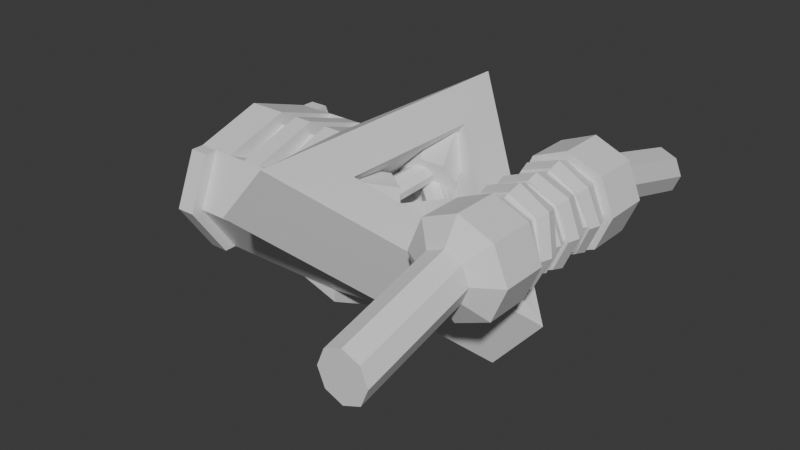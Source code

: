 # Source: grapple.blend  (saved by Blender 4.2.66; exported with 4.5.12 LTS)
import bpy
from mathutils import Matrix  # noqa: F401  (used for matrix-valued properties, if any)

bpy.ops.wm.read_factory_settings(use_empty=True)
scene = bpy.context.scene
scene.name = 'Scene'

# ---- collections
col_collection = bpy.data.collections.new('Collection'); scene.collection.children.link(col_collection)

# ---- materials (node trees are filled in below, after node groups)
mat_material = bpy.data.materials.new('Material')
mat_material.alpha_threshold = 0.0
mat_material.roughness = 0.5
mat_material.line_color = (0.0, 0.0, 0.0, 1.0)

# ---- material node trees
mat_material.use_nodes = True; mat_material.node_tree.nodes.clear()
_N = mat_material.node_tree.nodes; _L = mat_material.node_tree.links
n0 = _N.new('ShaderNodeOutputMaterial'); n0.name = 'Material Output'; n0.location = (300, 300)
n1 = _N.new('ShaderNodeBsdfPrincipled'); n1.name = 'Principled BSDF'; n1.location = (10, 300)
n1.inputs[3].default_value = 1.45
_L.new(n1.outputs[0], n0.inputs[0])
n0.is_active_output = True

# ---- world
world_world = bpy.data.worlds.new('World'); scene.world = world_world
world_world.use_nodes = True; world_world.node_tree.nodes.clear()
_N = world_world.node_tree.nodes; _L = world_world.node_tree.links
n0 = _N.new('ShaderNodeOutputWorld'); n0.name = 'World Output'; n0.location = (300, 300)
n1 = _N.new('ShaderNodeBackground'); n1.name = 'Background'; n1.location = (10, 300)
n1.inputs[0].default_value = (0.05088, 0.05088, 0.05088, 1.0)
_L.new(n1.outputs[0], n0.inputs[0])
n0.is_active_output = True
world_world.color = (0.05088, 0.05088, 0.05088)
world_world.sun_shadow_jitter_overblur = 0.0

# ---- meshes
me_cylinder_004 = bpy.data.meshes.new('Cylinder.004')
me_cylinder_004.from_pydata([(0.0, 1.0, -1.0), (-1.073e-08, 1.08, 0.0), (0.7071, 0.7071, -1.0), (0.7637, 0.7637, 0.0), (1.0, 0.0, -1.0), (1.08, -2.507e-08, 0.0), (0.7071, -0.7071, -1.0), (0.7637, -0.7637, 0.0), (0.0, -1.0, -1.0), (-1.073e-08, -1.08, 0.0), (-0.7071, -0.7071, -1.0), (-0.7637, -0.7637, 0.0), (-1.0, 0.0, -1.0), (-1.08, -2.507e-08, 0.0), (-0.7071, 0.7071, -1.0), (-0.7637, 0.7637, 0.0), (0.0, 1.0, 1.0), (0.7071, 0.7071, 1.0), (1.0, -3.775e-08, 1.0), (0.7071, -0.7071, 1.0), (0.0, -1.0, 1.0), (-0.7071, -0.7071, 1.0), (-1.0, -3.775e-08, 1.0), (-0.7071, 0.7071, 1.0), (-1.073e-08, 1.08, 2.0), (0.7637, 0.7637, 2.0), (1.08, -6.794e-09, 2.0), (0.7637, -0.7637, 2.0), (-1.073e-08, -1.08, 2.0), (-0.7637, -0.7637, 2.0), (-1.08, -6.794e-09, 2.0), (-0.7637, 0.7637, 2.0), (0.0, 1.0, 3.0), (0.7071, 0.7071, 3.0), (1.0, -3.775e-08, 3.0), (0.7071, -0.7071, 3.0), (0.0, -1.0, 3.0), (-0.7071, -0.7071, 3.0), (-1.0, -3.775e-08, 3.0), (-0.7071, 0.7071, 3.0), (-1.073e-08, 1.08, 4.0), (0.7637, 0.7637, 4.0), (1.08, -9.973e-09, 4.0), (0.7637, -0.7637, 4.0), (-1.073e-08, -1.08, 4.0), (-0.7637, -0.7637, 4.0), (-1.08, -9.973e-09, 4.0), (-0.7637, 0.7637, 4.0), (-2.211e-08, 1.08, -2.0), (0.7637, 0.7637, -2.0), (1.08, 8.146e-09, -2.0), (0.7637, -0.7637, -2.0), (-2.211e-08, -1.08, -2.0), (-0.7637, -0.7637, -2.0), (-1.08, 8.146e-09, -2.0), (-0.7637, 0.7637, -2.0), (-3.161e-08, 1.0, -3.0), (0.7071, 0.7071, -3.0), (1.0, 0.0, -3.0), (0.7071, -0.7071, -3.0), (-3.161e-08, -1.0, -3.0), (-0.7071, -0.7071, -3.0), (-1.0, 0.0, -3.0), (-0.7071, 0.7071, -3.0), (-3.764e-08, 1.089, -4.0), (0.77, 0.77, -4.0), (1.089, 1.186e-08, -4.0), (0.77, -0.77, -4.0), (-3.764e-08, -1.089, -4.0), (-0.77, -0.77, -4.0), (-1.089, 1.186e-08, -4.0), (-0.77, 0.77, -4.0), (-7.376e-08, 1.0, -5.0), (0.7071, 0.7071, -5.0), (1.0, 0.0, -5.0), (0.7071, -0.7071, -5.0), (-7.376e-08, -1.0, -5.0), (-0.7071, -0.7071, -5.0), (-1.0, 0.0, -5.0), (-0.7071, 0.7071, -5.0), (-7.429e-08, 1.08, -6.0), (0.7637, 0.7637, -6.0), (1.08, -6.954e-09, -6.0), (0.7637, -0.7637, -6.0), (-7.429e-08, -1.08, -6.0), (-0.7637, -0.7637, -6.0), (-1.08, -6.954e-09, -6.0), (-0.7637, 0.7637, -6.0), (0.0, 1.0, 5.0), (0.7071, 0.7071, 5.0), (1.0, -3.775e-08, 5.0), (0.7071, -0.7071, 5.0), (0.0, -1.0, 5.0), (-0.7071, -0.7071, 5.0), (-1.0, -3.775e-08, 5.0), (-0.7071, 0.7071, 5.0), (2.395e-08, 1.08, 6.0), (0.7637, 0.7637, 6.0), (1.08, -1.931e-08, 6.0), (0.7637, -0.7637, 6.0), (2.395e-08, -1.08, 6.0), (-0.7637, -0.7637, 6.0), (-1.08, -1.931e-08, 6.0), (-0.7637, 0.7637, 6.0), (2.107e-08, 1.0, 7.0), (0.7071, 0.7071, 7.0), (1.0, -3.775e-08, 7.0), (0.7071, -0.7071, 7.0), (2.107e-08, -1.0, 7.0), (-0.7071, -0.7071, 7.0), (-1.0, -3.775e-08, 7.0), (-0.7071, 0.7071, 7.0), (-7.376e-08, 1.0, -7.0), (0.7071, 0.7071, -7.0), (1.0, 0.0, -7.0), (0.7071, -0.7071, -7.0), (-7.376e-08, -1.0, -7.0), (-0.7071, -0.7071, -7.0), (-1.0, 0.0, -7.0), (-0.7071, 0.7071, -7.0), (-8.519e-08, 1.26, -7.0), (0.891, 0.891, -7.0), (1.26, 1.23e-08, -7.0), (0.891, -0.891, -7.0), (-8.519e-08, -1.26, -7.0), (-0.891, -0.891, -7.0), (-1.26, 1.23e-08, -7.0), (-0.891, 0.891, -7.0), (-8.519e-08, 1.26, -13.0), (0.891, 0.891, -13.0), (1.26, -2.621e-08, -13.0), (0.891, -0.891, -13.0), (-8.519e-08, -1.26, -13.0), (-0.891, -0.891, -13.0), (-1.26, -2.621e-08, -13.0), (-0.891, 0.891, -13.0), (1.106e-08, 1.26, 7.0), (0.891, 0.891, 7.0), (1.26, -1.099e-08, 7.0), (0.891, -0.891, 7.0), (1.106e-08, -1.26, 7.0), (-0.891, -0.891, 7.0), (-1.26, -1.099e-08, 7.0), (-0.891, 0.891, 7.0), (-8.298e-09, 1.26, 13.0), (0.891, 0.891, 13.0), (1.26, 2.752e-08, 13.0), (0.891, -0.891, 13.0), (-8.298e-09, -1.26, 13.0), (-0.891, -0.891, 13.0), (-1.26, 2.752e-08, 13.0), (-0.891, 0.891, 13.0), (1.694e-08, 0.63, -15.0), (0.4455, 0.4455, -15.0), (0.63, 6.24e-08, -15.0), (0.4455, -0.4455, -15.0), (1.694e-08, -0.63, -15.0), (-0.4455, -0.4455, -15.0), (-0.63, 6.24e-08, -15.0), (-0.4455, 0.4455, -15.0), (5.267e-07, 1.417, -30.0), (0.4455, 1.233, -30.0), (0.63, 0.7874, -30.0), (0.4455, 0.3419, -30.0), (5.267e-07, 0.1574, -30.0), (-0.4455, 0.3419, -30.0), (-0.63, 0.7874, -30.0), (-0.4455, 1.233, -30.0), (0.4455, 0.4455, 15.0), (2.565e-08, 0.63, 15.0), (0.63, 1.376e-08, 15.0), (0.4455, -0.4455, 15.0), (2.565e-08, -0.63, 15.0), (-0.4455, -0.4455, 15.0), (-0.63, 1.376e-08, 15.0), (-0.4455, 0.4455, 15.0), (0.4455, 1.233, 30.0), (-3.142e-07, 1.417, 30.0), (0.63, 0.7874, 30.0), (0.4455, 0.3419, 30.0), (-3.142e-07, 0.1574, 30.0), (-0.4455, 0.3419, 30.0), (-0.63, 0.7874, 30.0), (-0.4455, 1.233, 30.0)], [], [(0, 1, 3, 2), (2, 3, 5, 4), (4, 5, 7, 6), (6, 7, 9, 8), (8, 9, 11, 10), (10, 11, 13, 12), (5, 3, 17, 18), (12, 13, 15, 14), (14, 15, 1, 0), (10, 12, 54, 53), (20, 19, 27, 28), (11, 9, 20, 21), (1, 15, 23, 16), (3, 1, 16, 17), (7, 5, 18, 19), (13, 11, 21, 22), (9, 7, 19, 20), (15, 13, 22, 23), (24, 31, 39, 32), (18, 17, 25, 26), (23, 22, 30, 31), (21, 20, 28, 29), (19, 18, 26, 27), (17, 16, 24, 25), (16, 23, 31, 24), (22, 21, 29, 30), (37, 36, 44, 45), (30, 29, 37, 38), (28, 27, 35, 36), (26, 25, 33, 34), (31, 30, 38, 39), (29, 28, 36, 37), (27, 26, 34, 35), (25, 24, 32, 33), (47, 46, 94, 95), (35, 34, 42, 43), (33, 32, 40, 41), (32, 39, 47, 40), (38, 37, 45, 46), (36, 35, 43, 44), (34, 33, 41, 42), (39, 38, 46, 47), (53, 54, 62, 61), (6, 8, 52, 51), (12, 14, 55, 54), (2, 4, 50, 49), (8, 10, 53, 52), (14, 0, 48, 55), (0, 2, 49, 48), (4, 6, 51, 50), (56, 57, 65, 64), (51, 52, 60, 59), (49, 50, 58, 57), (54, 55, 63, 62), (52, 53, 61, 60), (50, 51, 59, 58), (48, 49, 57, 56), (55, 48, 56, 63), (70, 71, 79, 78), (63, 56, 64, 71), (61, 62, 70, 69), (59, 60, 68, 67), (57, 58, 66, 65), (62, 63, 71, 70), (60, 61, 69, 68), (58, 59, 67, 66), (73, 74, 82, 81), (68, 69, 77, 76), (66, 67, 75, 74), (64, 65, 73, 72), (71, 64, 72, 79), (69, 70, 78, 77), (67, 68, 76, 75), (65, 66, 74, 73), (87, 80, 112, 119), (78, 79, 87, 86), (76, 77, 85, 84), (74, 75, 83, 82), (72, 73, 81, 80), (79, 72, 80, 87), (77, 78, 86, 85), (75, 76, 84, 83), (91, 90, 98, 99), (45, 44, 92, 93), (43, 42, 90, 91), (41, 40, 88, 89), (40, 47, 95, 88), (46, 45, 93, 94), (44, 43, 91, 92), (42, 41, 89, 90), (103, 102, 110, 111), (89, 88, 96, 97), (88, 95, 103, 96), (94, 93, 101, 102), (92, 91, 99, 100), (90, 89, 97, 98), (95, 94, 102, 103), (93, 92, 100, 101), (104, 111, 143, 136), (101, 100, 108, 109), (99, 98, 106, 107), (97, 96, 104, 105), (96, 103, 111, 104), (102, 101, 109, 110), (100, 99, 107, 108), (98, 97, 105, 106), (116, 117, 125, 124), (85, 86, 118, 117), (83, 84, 116, 115), (81, 82, 114, 113), (86, 87, 119, 118), (84, 85, 117, 116), (82, 83, 115, 114), (80, 81, 113, 112), (126, 127, 135, 134), (114, 115, 123, 122), (112, 113, 121, 120), (119, 112, 120, 127), (117, 118, 126, 125), (115, 116, 124, 123), (113, 114, 122, 121), (118, 119, 127, 126), (134, 135, 159, 158), (124, 125, 133, 132), (122, 123, 131, 130), (120, 121, 129, 128), (127, 120, 128, 135), (125, 126, 134, 133), (123, 124, 132, 131), (121, 122, 130, 129), (136, 143, 151, 144), (110, 109, 141, 142), (108, 107, 139, 140), (106, 105, 137, 138), (111, 110, 142, 143), (109, 108, 140, 141), (107, 106, 138, 139), (105, 104, 136, 137), (151, 150, 174, 175), (142, 141, 149, 150), (140, 139, 147, 148), (138, 137, 145, 146), (143, 142, 150, 151), (141, 140, 148, 149), (139, 138, 146, 147), (137, 136, 144, 145), (157, 158, 166, 165), (132, 133, 157, 156), (130, 131, 155, 154), (128, 129, 153, 152), (135, 128, 152, 159), (133, 134, 158, 157), (131, 132, 156, 155), (129, 130, 154, 153), (160, 161, 162, 163, 164, 165, 166, 167), (155, 156, 164, 163), (153, 154, 162, 161), (158, 159, 167, 166), (156, 157, 165, 164), (154, 155, 163, 162), (152, 153, 161, 160), (159, 152, 160, 167), (169, 175, 183, 177), (149, 148, 172, 173), (147, 146, 170, 171), (145, 144, 169, 168), (144, 151, 175, 169), (150, 149, 173, 174), (148, 147, 171, 172), (146, 145, 168, 170), (176, 177, 183, 182, 181, 180, 179, 178), (174, 173, 181, 182), (172, 171, 179, 180), (170, 168, 176, 178), (175, 174, 182, 183), (173, 172, 180, 181), (171, 170, 178, 179), (168, 169, 177, 176)])
_uv = me_cylinder_004.uv_layers.new(name='UVMap')
_uv.uv.foreach_set('vector', [1.0, 0.5, 1.0, 1.0, 0.875, 1.0, 0.875, 0.5, 0.875, 0.5, 0.875, 1.0, 0.75, 1.0, 0.75, 0.5, 0.75, 0.5, 0.75, 1.0, 0.625, 1.0, 0.625, 0.5, 0.625, 0.5, 0.625, 1.0, 0.5, 1.0, 0.5, 0.5, 0.5, 0.5, 0.5, 1.0, 0.375, 1.0, 0.375, 0.5, 0.375, 0.5, 0.375, 1.0, 0.25, 1.0, 0.25, 0.5, 0.75, 1.0, 0.875, 1.0, 0.875, 1.0, 0.75, 1.0, 0.25, 0.5, 0.25, 1.0, 0.125, 1.0, 0.125, 0.5, 0.125, 0.5, 0.125, 1.0, 0.0, 1.0, 0.0, 0.5, 0.375, 0.5, 0.25, 0.5, 0.25, 0.5, 0.375, 0.5, 0.5, 1.0, 0.625, 1.0, 0.625, 1.0, 0.5, 1.0, 0.375, 1.0, 0.5, 1.0, 0.5, 1.0, 0.375, 1.0, 0.0, 1.0, 0.125, 1.0, 0.125, 1.0, 0.0, 1.0, 0.875, 1.0, 1.0, 1.0, 1.0, 1.0, 0.875, 1.0, 0.625, 1.0, 0.75, 1.0, 0.75, 1.0, 0.625, 1.0, 0.25, 1.0, 0.375, 1.0, 0.375, 1.0, 0.25, 1.0, 0.5, 1.0, 0.625, 1.0, 0.625, 1.0, 0.5, 1.0, 0.125, 1.0, 0.25, 1.0, 0.25, 1.0, 0.125, 1.0, 0.0, 1.0, 0.125, 1.0, 0.125, 1.0, 0.0, 1.0, 0.75, 1.0, 0.875, 1.0, 0.875, 1.0, 0.75, 1.0, 0.125, 1.0, 0.25, 1.0, 0.25, 1.0, 0.125, 1.0, 0.375, 1.0, 0.5, 1.0, 0.5, 1.0, 0.375, 1.0, 0.625, 1.0, 0.75, 1.0, 0.75, 1.0, 0.625, 1.0, 0.875, 1.0, 1.0, 1.0, 1.0, 1.0, 0.875, 1.0, 0.0, 1.0, 0.125, 1.0, 0.125, 1.0, 0.0, 1.0, 0.25, 1.0, 0.375, 1.0, 0.375, 1.0, 0.25, 1.0, 0.375, 1.0, 0.5, 1.0, 0.5, 1.0, 0.375, 1.0, 0.25, 1.0, 0.375, 1.0, 0.375, 1.0, 0.25, 1.0, 0.5, 1.0, 0.625, 1.0, 0.625, 1.0, 0.5, 1.0, 0.75, 1.0, 0.875, 1.0, 0.875, 1.0, 0.75, 1.0, 0.125, 1.0, 0.25, 1.0, 0.25, 1.0, 0.125, 1.0, 0.375, 1.0, 0.5, 1.0, 0.5, 1.0, 0.375, 1.0, 0.625, 1.0, 0.75, 1.0, 0.75, 1.0, 0.625, 1.0, 0.875, 1.0, 1.0, 1.0, 1.0, 1.0, 0.875, 1.0, 0.125, 1.0, 0.25, 1.0, 0.25, 1.0, 0.125, 1.0, 0.625, 1.0, 0.75, 1.0, 0.75, 1.0, 0.625, 1.0, 0.875, 1.0, 1.0, 1.0, 1.0, 1.0, 0.875, 1.0, 0.0, 1.0, 0.125, 1.0, 0.125, 1.0, 0.0, 1.0, 0.25, 1.0, 0.375, 1.0, 0.375, 1.0, 0.25, 1.0, 0.5, 1.0, 0.625, 1.0, 0.625, 1.0, 0.5, 1.0, 0.75, 1.0, 0.875, 1.0, 0.875, 1.0, 0.75, 1.0, 0.125, 1.0, 0.25, 1.0, 0.25, 1.0, 0.125, 1.0, 0.375, 0.5, 0.25, 0.5, 0.25, 0.5, 0.375, 0.5, 0.625, 0.5, 0.5, 0.5, 0.5, 0.5, 0.625, 0.5, 0.25, 0.5, 0.125, 0.5, 0.125, 0.5, 0.25, 0.5, 0.875, 0.5, 0.75, 0.5, 0.75, 0.5, 0.875, 0.5, 0.5, 0.5, 0.375, 0.5, 0.375, 0.5, 0.5, 0.5, 0.125, 0.5, 0.0, 0.5, 0.0, 0.5, 0.125, 0.5, 1.0, 0.5, 0.875, 0.5, 0.875, 0.5, 1.0, 0.5, 0.75, 0.5, 0.625, 0.5, 0.625, 0.5, 0.75, 0.5, 1.0, 0.5, 0.875, 0.5, 0.875, 0.5, 1.0, 0.5, 0.625, 0.5, 0.5, 0.5, 0.5, 0.5, 0.625, 0.5, 0.875, 0.5, 0.75, 0.5, 0.75, 0.5, 0.875, 0.5, 0.25, 0.5, 0.125, 0.5, 0.125, 0.5, 0.25, 0.5, 0.5, 0.5, 0.375, 0.5, 0.375, 0.5, 0.5, 0.5, 0.75, 0.5, 0.625, 0.5, 0.625, 0.5, 0.75, 0.5, 1.0, 0.5, 0.875, 0.5, 0.875, 0.5, 1.0, 0.5, 0.125, 0.5, 0.0, 0.5, 0.0, 0.5, 0.125, 0.5, 0.25, 0.5, 0.125, 0.5, 0.125, 0.5, 0.25, 0.5, 0.125, 0.5, 0.0, 0.5, 0.0, 0.5, 0.125, 0.5, 0.375, 0.5, 0.25, 0.5, 0.25, 0.5, 0.375, 0.5, 0.625, 0.5, 0.5, 0.5, 0.5, 0.5, 0.625, 0.5, 0.875, 0.5, 0.75, 0.5, 0.75, 0.5, 0.875, 0.5, 0.25, 0.5, 0.125, 0.5, 0.125, 0.5, 0.25, 0.5, 0.5, 0.5, 0.375, 0.5, 0.375, 0.5, 0.5, 0.5, 0.75, 0.5, 0.625, 0.5, 0.625, 0.5, 0.75, 0.5, 0.875, 0.5, 0.75, 0.5, 0.75, 0.5, 0.875, 0.5, 0.5, 0.5, 0.375, 0.5, 0.375, 0.5, 0.5, 0.5, 0.75, 0.5, 0.625, 0.5, 0.625, 0.5, 0.75, 0.5, 1.0, 0.5, 0.875, 0.5, 0.875, 0.5, 1.0, 0.5, 0.125, 0.5, 0.0, 0.5, 0.0, 0.5, 0.125, 0.5, 0.375, 0.5, 0.25, 0.5, 0.25, 0.5, 0.375, 0.5, 0.625, 0.5, 0.5, 0.5, 0.5, 0.5, 0.625, 0.5, 0.875, 0.5, 0.75, 0.5, 0.75, 0.5, 0.875, 0.5, 0.125, 0.5, 0.0, 0.5, 0.0, 0.5, 0.125, 0.5, 0.25, 0.5, 0.125, 0.5, 0.125, 0.5, 0.25, 0.5, 0.5, 0.5, 0.375, 0.5, 0.375, 0.5, 0.5, 0.5, 0.75, 0.5, 0.625, 0.5, 0.625, 0.5, 0.75, 0.5, 1.0, 0.5, 0.875, 0.5, 0.875, 0.5, 1.0, 0.5, 0.125, 0.5, 0.0, 0.5, 0.0, 0.5, 0.125, 0.5, 0.375, 0.5, 0.25, 0.5, 0.25, 0.5, 0.375, 0.5, 0.625, 0.5, 0.5, 0.5, 0.5, 0.5, 0.625, 0.5, 0.625, 1.0, 0.75, 1.0, 0.75, 1.0, 0.625, 1.0, 0.375, 1.0, 0.5, 1.0, 0.5, 1.0, 0.375, 1.0, 0.625, 1.0, 0.75, 1.0, 0.75, 1.0, 0.625, 1.0, 0.875, 1.0, 1.0, 1.0, 1.0, 1.0, 0.875, 1.0, 0.0, 1.0, 0.125, 1.0, 0.125, 1.0, 0.0, 1.0, 0.25, 1.0, 0.375, 1.0, 0.375, 1.0, 0.25, 1.0, 0.5, 1.0, 0.625, 1.0, 0.625, 1.0, 0.5, 1.0, 0.75, 1.0, 0.875, 1.0, 0.875, 1.0, 0.75, 1.0, 0.125, 1.0, 0.25, 1.0, 0.25, 1.0, 0.125, 1.0, 0.875, 1.0, 1.0, 1.0, 1.0, 1.0, 0.875, 1.0, 0.0, 1.0, 0.125, 1.0, 0.125, 1.0, 0.0, 1.0, 0.25, 1.0, 0.375, 1.0, 0.375, 1.0, 0.25, 1.0, 0.5, 1.0, 0.625, 1.0, 0.625, 1.0, 0.5, 1.0, 0.75, 1.0, 0.875, 1.0, 0.875, 1.0, 0.75, 1.0, 0.125, 1.0, 0.25, 1.0, 0.25, 1.0, 0.125, 1.0, 0.375, 1.0, 0.5, 1.0, 0.5, 1.0, 0.375, 1.0, 0.0, 1.0, 0.125, 1.0, 0.125, 1.0, 0.0, 1.0, 0.375, 1.0, 0.5, 1.0, 0.5, 1.0, 0.375, 1.0, 0.625, 1.0, 0.75, 1.0, 0.75, 1.0, 0.625, 1.0, 0.875, 1.0, 1.0, 1.0, 1.0, 1.0, 0.875, 1.0, 0.0, 1.0, 0.125, 1.0, 0.125, 1.0, 0.0, 1.0, 0.25, 1.0, 0.375, 1.0, 0.375, 1.0, 0.25, 1.0, 0.5, 1.0, 0.625, 1.0, 0.625, 1.0, 0.5, 1.0, 0.75, 1.0, 0.875, 1.0, 0.875, 1.0, 0.75, 1.0, 0.5, 0.5, 0.375, 0.5, 0.375, 0.5, 0.5, 0.5, 0.375, 0.5, 0.25, 0.5, 0.25, 0.5, 0.375, 0.5, 0.625, 0.5, 0.5, 0.5, 0.5, 0.5, 0.625, 0.5, 0.875, 0.5, 0.75, 0.5, 0.75, 0.5, 0.875, 0.5, 0.25, 0.5, 0.125, 0.5, 0.125, 0.5, 0.25, 0.5, 0.5, 0.5, 0.375, 0.5, 0.375, 0.5, 0.5, 0.5, 0.75, 0.5, 0.625, 0.5, 0.625, 0.5, 0.75, 0.5, 1.0, 0.5, 0.875, 0.5, 0.875, 0.5, 1.0, 0.5, 0.25, 0.5, 0.125, 0.5, 0.125, 0.5, 0.25, 0.5, 0.75, 0.5, 0.625, 0.5, 0.625, 0.5, 0.75, 0.5, 1.0, 0.5, 0.875, 0.5, 0.875, 0.5, 1.0, 0.5, 0.125, 0.5, 0.0, 0.5, 0.0, 0.5, 0.125, 0.5, 0.375, 0.5, 0.25, 0.5, 0.25, 0.5, 0.375, 0.5, 0.625, 0.5, 0.5, 0.5, 0.5, 0.5, 0.625, 0.5, 0.875, 0.5, 0.75, 0.5, 0.75, 0.5, 0.875, 0.5, 0.25, 0.5, 0.125, 0.5, 0.125, 0.5, 0.25, 0.5, 0.25, 0.5, 0.125, 0.5, 0.125, 0.5, 0.25, 0.5, 0.5, 0.5, 0.375, 0.5, 0.375, 0.5, 0.5, 0.5, 0.75, 0.5, 0.625, 0.5, 0.625, 0.5, 0.75, 0.5, 1.0, 0.5, 0.875, 0.5, 0.875, 0.5, 1.0, 0.5, 0.125, 0.5, 0.0, 0.5, 0.0, 0.5, 0.125, 0.5, 0.375, 0.5, 0.25, 0.5, 0.25, 0.5, 0.375, 0.5, 0.625, 0.5, 0.5, 0.5, 0.5, 0.5, 0.625, 0.5, 0.875, 0.5, 0.75, 0.5, 0.75, 0.5, 0.875, 0.5, 0.0, 1.0, 0.125, 1.0, 0.125, 1.0, 0.0, 1.0, 0.25, 1.0, 0.375, 1.0, 0.375, 1.0, 0.25, 1.0, 0.5, 1.0, 0.625, 1.0, 0.625, 1.0, 0.5, 1.0, 0.75, 1.0, 0.875, 1.0, 0.875, 1.0, 0.75, 1.0, 0.125, 1.0, 0.25, 1.0, 0.25, 1.0, 0.125, 1.0, 0.375, 1.0, 0.5, 1.0, 0.5, 1.0, 0.375, 1.0, 0.625, 1.0, 0.75, 1.0, 0.75, 1.0, 0.625, 1.0, 0.875, 1.0, 1.0, 1.0, 1.0, 1.0, 0.875, 1.0, 0.125, 1.0, 0.25, 1.0, 0.25, 1.0, 0.125, 1.0, 0.25, 1.0, 0.375, 1.0, 0.375, 1.0, 0.25, 1.0, 0.5, 1.0, 0.625, 1.0, 0.625, 1.0, 0.5, 1.0, 0.75, 1.0, 0.875, 1.0, 0.875, 1.0, 0.75, 1.0, 0.125, 1.0, 0.25, 1.0, 0.25, 1.0, 0.125, 1.0, 0.375, 1.0, 0.5, 1.0, 0.5, 1.0, 0.375, 1.0, 0.625, 1.0, 0.75, 1.0, 0.75, 1.0, 0.625, 1.0, 0.875, 1.0, 1.0, 1.0, 1.0, 1.0, 0.875, 1.0, 0.375, 0.5, 0.25, 0.5, 0.25, 0.5, 0.375, 0.5, 0.5, 0.5, 0.375, 0.5, 0.375, 0.5, 0.5, 0.5, 0.75, 0.5, 0.625, 0.5, 0.625, 0.5, 0.75, 0.5, 1.0, 0.5, 0.875, 0.5, 0.875, 0.5, 1.0, 0.5, 0.125, 0.5, 0.0, 0.5, 0.0, 0.5, 0.125, 0.5, 0.375, 0.5, 0.25, 0.5, 0.25, 0.5, 0.375, 0.5, 0.625, 0.5, 0.5, 0.5, 0.5, 0.5, 0.625, 0.5, 0.875, 0.5, 0.75, 0.5, 0.75, 0.5, 0.875, 0.5, 0.75, 0.49, 0.9197, 0.4197, 0.99, 0.25, 0.9197, 0.08029, 0.75, 0.01, 0.5803, 0.08029, 0.51, 0.25, 0.5803, 0.4197, 0.625, 0.5, 0.5, 0.5, 0.5, 0.5, 0.625, 0.5, 0.875, 0.5, 0.75, 0.5, 0.75, 0.5, 0.875, 0.5, 0.25, 0.5, 0.125, 0.5, 0.125, 0.5, 0.25, 0.5, 0.5, 0.5, 0.375, 0.5, 0.375, 0.5, 0.5, 0.5, 0.75, 0.5, 0.625, 0.5, 0.625, 0.5, 0.75, 0.5, 1.0, 0.5, 0.875, 0.5, 0.875, 0.5, 1.0, 0.5, 0.125, 0.5, 0.0, 0.5, 0.0, 0.5, 0.125, 0.5, 0.0, 1.0, 0.125, 1.0, 0.125, 1.0, 0.0, 1.0, 0.375, 1.0, 0.5, 1.0, 0.5, 1.0, 0.375, 1.0, 0.625, 1.0, 0.75, 1.0, 0.75, 1.0, 0.625, 1.0, 0.875, 1.0, 1.0, 1.0, 1.0, 1.0, 0.875, 1.0, 0.0, 1.0, 0.125, 1.0, 0.125, 1.0, 0.0, 1.0, 0.25, 1.0, 0.375, 1.0, 0.375, 1.0, 0.25, 1.0, 0.5, 1.0, 0.625, 1.0, 0.625, 1.0, 0.5, 1.0, 0.75, 1.0, 0.875, 1.0, 0.875, 1.0, 0.75, 1.0, 0.4197, 0.4197, 0.25, 0.49, 0.08029, 0.4197, 0.01, 0.25, 0.08029, 0.08029, 0.25, 0.01, 0.4197, 0.08029, 0.49, 0.25, 0.25, 1.0, 0.375, 1.0, 0.375, 1.0, 0.25, 1.0, 0.5, 1.0, 0.625, 1.0, 0.625, 1.0, 0.5, 1.0, 0.75, 1.0, 0.875, 1.0, 0.875, 1.0, 0.75, 1.0, 0.125, 1.0, 0.25, 1.0, 0.25, 1.0, 0.125, 1.0, 0.375, 1.0, 0.5, 1.0, 0.5, 1.0, 0.375, 1.0, 0.625, 1.0, 0.75, 1.0, 0.75, 1.0, 0.625, 1.0, 0.875, 1.0, 1.0, 1.0, 1.0, 1.0, 0.875, 1.0])
me_cylinder_004.materials.append(mat_material)
me_cylinder_004.update()
me_plane = bpy.data.meshes.new('Plane')
me_plane.from_pydata([(-2.0, 0.0, 0.01149), (1.0, -2.0, 0.01149), (1.0, 2.0, 0.01149), (-4.0, -2.98e-08, -0.05039), (1.99, -4.0, 0.004125), (1.99, 4.0, 0.0118), (-1.981, 0.001905, -1.989), (1.019, -1.998, -1.989), (1.019, 2.002, -1.989), (-3.981, 0.001905, -2.05), (2.01, -3.998, -1.996), (2.01, 4.002, -1.988), (-1.997, -1.353e-05, 0.02102), (0.9986, -1.998, 0.02113), (0.9987, 1.998, 0.02113), (-4.008, -8.856e-06, -0.04491), (1.994, -4.007, 0.009654), (1.994, 4.007, 0.01734), (-1.977, 0.001918, -1.998), (1.018, -1.996, -1.998), (1.018, 1.999, -1.998), (-3.989, 0.001914, -2.056), (2.014, -4.005, -2.001), (2.014, 4.009, -1.994)], [], [(1, 4, 3, 0), (0, 3, 5, 2), (1, 0, 6, 7), (7, 6, 9, 10), (6, 8, 11, 9), (8, 7, 10, 11), (5, 3, 9, 11), (4, 5, 11, 10), (3, 4, 10, 9), (0, 2, 8, 6), (2, 1, 7, 8), (2, 5, 4, 1), (13, 12, 15, 16), (12, 14, 17, 15), (13, 19, 18, 12), (19, 22, 21, 18), (18, 21, 23, 20), (20, 23, 22, 19), (17, 23, 21, 15), (16, 22, 23, 17), (15, 21, 22, 16), (12, 18, 20, 14), (14, 20, 19, 13), (14, 13, 16, 17)])
_uv = me_plane.uv_layers.new(name='UVMap')
_uv.uv.foreach_set('vector', [1.0, 0.0, 1.0, 0.0, 0.0, 0.0, 0.0, 0.0, 0.0, 0.0, 0.0, 0.0, 1.0, 1.0, 1.0, 1.0, 1.0, 0.0, 0.0, 0.0, 0.0, 0.0, 1.0, 0.0, 1.0, 0.0, 0.0, 0.0, 0.0, 0.0, 1.0, 0.0, 0.0, 0.0, 1.0, 1.0, 1.0, 1.0, 0.0, 0.0, 1.0, 1.0, 1.0, 0.0, 1.0, 0.0, 1.0, 1.0, 1.0, 1.0, 0.0, 0.0, 0.0, 0.0, 1.0, 1.0, 1.0, 0.0, 1.0, 1.0, 1.0, 1.0, 1.0, 0.0, 0.0, 0.0, 1.0, 0.0, 1.0, 0.0, 0.0, 0.0, 0.0, 0.0, 1.0, 1.0, 1.0, 1.0, 0.0, 0.0, 1.0, 1.0, 1.0, 0.0, 1.0, 0.0, 1.0, 1.0, 1.0, 1.0, 1.0, 1.0, 1.0, 0.0, 1.0, 0.0, 1.0, 0.0, 0.0, 0.0, 0.0, 0.0, 1.0, 0.0, 0.0, 0.0, 1.0, 1.0, 1.0, 1.0, 0.0, 0.0, 1.0, 0.0, 1.0, 0.0, 0.0, 0.0, 0.0, 0.0, 1.0, 0.0, 1.0, 0.0, 0.0, 0.0, 0.0, 0.0, 0.0, 0.0, 0.0, 0.0, 1.0, 1.0, 1.0, 1.0, 1.0, 1.0, 1.0, 1.0, 1.0, 0.0, 1.0, 0.0, 1.0, 1.0, 1.0, 1.0, 0.0, 0.0, 0.0, 0.0, 1.0, 0.0, 1.0, 0.0, 1.0, 1.0, 1.0, 1.0, 0.0, 0.0, 0.0, 0.0, 1.0, 0.0, 1.0, 0.0, 0.0, 0.0, 0.0, 0.0, 1.0, 1.0, 1.0, 1.0, 1.0, 1.0, 1.0, 1.0, 1.0, 0.0, 1.0, 0.0, 1.0, 1.0, 1.0, 0.0, 1.0, 0.0, 1.0, 1.0])
me_plane.materials.append(mat_material)
me_plane.update()
me_cylinder_005 = bpy.data.meshes.new('Cylinder.005')
me_cylinder_005.from_pydata([(0.0, 0.5, -2.0), (0.6667, 0.5, 2.0), (0.3536, 0.3536, -2.0), (1.02, 0.3536, 2.0), (0.5, 0.0, -2.0), (1.167, 0.0, 2.0), (0.3536, -0.3536, -2.0), (1.02, -0.3536, 2.0), (0.0, -0.5, -2.0), (0.6667, -0.5, 2.0), (-0.3536, -0.3536, -2.0), (0.3131, -0.3536, 2.0), (-0.5, 0.0, -2.0), (0.1667, 0.0, 2.0), (-0.3536, 0.3536, -2.0), (0.3131, 0.3536, 2.0)], [], [(0, 1, 3, 2), (2, 3, 5, 4), (4, 5, 7, 6), (6, 7, 9, 8), (8, 9, 11, 10), (10, 11, 13, 12), (3, 1, 15, 13, 11, 9, 7, 5), (12, 13, 15, 14), (14, 15, 1, 0), (0, 2, 4, 6, 8, 10, 12, 14)])
_uv = me_cylinder_005.uv_layers.new(name='UVMap')
_uv.uv.foreach_set('vector', [1.0, 0.5, 1.0, 1.0, 0.875, 1.0, 0.875, 0.5, 0.875, 0.5, 0.875, 1.0, 0.75, 1.0, 0.75, 0.5, 0.75, 0.5, 0.75, 1.0, 0.625, 1.0, 0.625, 0.5, 0.625, 0.5, 0.625, 1.0, 0.5, 1.0, 0.5, 0.5, 0.5, 0.5, 0.5, 1.0, 0.375, 1.0, 0.375, 0.5, 0.375, 0.5, 0.375, 1.0, 0.25, 1.0, 0.25, 0.5, 0.4197, 0.4197, 0.25, 0.49, 0.08029, 0.4197, 0.01, 0.25, 0.08029, 0.08029, 0.25, 0.01, 0.4197, 0.08029, 0.49, 0.25, 0.25, 0.5, 0.25, 1.0, 0.125, 1.0, 0.125, 0.5, 0.125, 0.5, 0.125, 1.0, 0.0, 1.0, 0.0, 0.5, 0.75, 0.49, 0.9197, 0.4197, 0.99, 0.25, 0.9197, 0.08029, 0.75, 0.01, 0.5803, 0.08029, 0.51, 0.25, 0.5803, 0.4197])
me_cylinder_005.materials.append(mat_material)
me_cylinder_005.update()
me_cylinder_006 = bpy.data.meshes.new('Cylinder.006')
me_cylinder_006.from_pydata([(0.0, 0.5, -2.0), (-0.6667, 0.5, 2.0), (0.3536, 0.3536, -2.0), (-0.3131, 0.3536, 2.0), (0.5, 0.0, -2.0), (-0.1667, 0.0, 2.0), (0.3536, -0.3536, -2.0), (-0.3131, -0.3536, 2.0), (0.0, -0.5, -2.0), (-0.6667, -0.5, 2.0), (-0.3536, -0.3536, -2.0), (-1.02, -0.3536, 2.0), (-0.5, 0.0, -2.0), (-1.167, 0.0, 2.0), (-0.3536, 0.3536, -2.0), (-1.02, 0.3536, 2.0)], [], [(0, 1, 3, 2), (2, 3, 5, 4), (4, 5, 7, 6), (6, 7, 9, 8), (8, 9, 11, 10), (10, 11, 13, 12), (3, 1, 15, 13, 11, 9, 7, 5), (12, 13, 15, 14), (14, 15, 1, 0), (0, 2, 4, 6, 8, 10, 12, 14)])
_uv = me_cylinder_006.uv_layers.new(name='UVMap')
_uv.uv.foreach_set('vector', [1.0, 0.5, 1.0, 1.0, 0.875, 1.0, 0.875, 0.5, 0.875, 0.5, 0.875, 1.0, 0.75, 1.0, 0.75, 0.5, 0.75, 0.5, 0.75, 1.0, 0.625, 1.0, 0.625, 0.5, 0.625, 0.5, 0.625, 1.0, 0.5, 1.0, 0.5, 0.5, 0.5, 0.5, 0.5, 1.0, 0.375, 1.0, 0.375, 0.5, 0.375, 0.5, 0.375, 1.0, 0.25, 1.0, 0.25, 0.5, 0.4197, 0.4197, 0.25, 0.49, 0.08029, 0.4197, 0.01, 0.25, 0.08029, 0.08029, 0.25, 0.01, 0.4197, 0.08029, 0.49, 0.25, 0.25, 0.5, 0.25, 1.0, 0.125, 1.0, 0.125, 0.5, 0.125, 0.5, 0.125, 1.0, 0.0, 1.0, 0.0, 0.5, 0.75, 0.49, 0.9197, 0.4197, 0.99, 0.25, 0.9197, 0.08029, 0.75, 0.01, 0.5803, 0.08029, 0.51, 0.25, 0.5803, 0.4197])
me_cylinder_006.materials.append(mat_material)
me_cylinder_006.update()
me_cylinder_007 = bpy.data.meshes.new('Cylinder.007')
me_cylinder_007.from_pydata([(-0.3333, 0.5, -2.0), (0.3333, 0.5, 2.0), (0.02022, 0.3536, -2.0), (0.6869, 0.3536, 2.0), (0.1667, 0.0, -2.0), (0.8333, 0.0, 2.0), (0.02022, -0.3536, -2.0), (0.6869, -0.3536, 2.0), (-0.3333, -0.5, -2.0), (0.3333, -0.5, 2.0), (-0.6869, -0.3536, -2.0), (-0.02022, -0.3536, 2.0), (-0.8333, 0.0, -2.0), (-0.1667, 0.0, 2.0), (-0.6869, 0.3536, -2.0), (-0.02022, 0.3536, 2.0)], [], [(0, 1, 3, 2), (2, 3, 5, 4), (4, 5, 7, 6), (6, 7, 9, 8), (8, 9, 11, 10), (10, 11, 13, 12), (3, 1, 15, 13, 11, 9, 7, 5), (12, 13, 15, 14), (14, 15, 1, 0), (0, 2, 4, 6, 8, 10, 12, 14)])
_uv = me_cylinder_007.uv_layers.new(name='UVMap')
_uv.uv.foreach_set('vector', [1.0, 0.5, 1.0, 1.0, 0.875, 1.0, 0.875, 0.5, 0.875, 0.5, 0.875, 1.0, 0.75, 1.0, 0.75, 0.5, 0.75, 0.5, 0.75, 1.0, 0.625, 1.0, 0.625, 0.5, 0.625, 0.5, 0.625, 1.0, 0.5, 1.0, 0.5, 0.5, 0.5, 0.5, 0.5, 1.0, 0.375, 1.0, 0.375, 0.5, 0.375, 0.5, 0.375, 1.0, 0.25, 1.0, 0.25, 0.5, 0.4197, 0.4197, 0.25, 0.49, 0.08029, 0.4197, 0.01, 0.25, 0.08029, 0.08029, 0.25, 0.01, 0.4197, 0.08029, 0.49, 0.25, 0.25, 0.5, 0.25, 1.0, 0.125, 1.0, 0.125, 0.5, 0.125, 0.5, 0.125, 1.0, 0.0, 1.0, 0.0, 0.5, 0.75, 0.49, 0.9197, 0.4197, 0.99, 0.25, 0.9197, 0.08029, 0.75, 0.01, 0.5803, 0.08029, 0.51, 0.25, 0.5803, 0.4197])
me_cylinder_007.materials.append(mat_material)
me_cylinder_007.update()
me_cylinder_008 = bpy.data.meshes.new('Cylinder.008')
me_cylinder_008.from_pydata([(0.0, 0.5, -4.464), (0.0, 0.5, 1.0), (0.3536, 0.3536, -4.464), (0.3536, 0.3536, 1.0), (0.5, 1.49e-08, -4.464), (0.5, 7.451e-09, 1.0), (0.3536, -0.3536, -4.464), (0.3536, -0.3536, 1.0), (0.0, -0.5, -4.464), (0.0, -0.5, 1.0), (-0.3536, -0.3536, -4.464), (-0.3536, -0.3536, 1.0), (-0.5, 1.49e-08, -4.464), (-0.5, 7.451e-09, 1.0), (-0.3536, 0.3536, -4.464), (-0.3536, 0.3536, 1.0)], [], [(0, 1, 3, 2), (2, 3, 5, 4), (4, 5, 7, 6), (6, 7, 9, 8), (8, 9, 11, 10), (10, 11, 13, 12), (3, 1, 15, 13, 11, 9, 7, 5), (12, 13, 15, 14), (14, 15, 1, 0), (0, 2, 4, 6, 8, 10, 12, 14)])
_uv = me_cylinder_008.uv_layers.new(name='UVMap')
_uv.uv.foreach_set('vector', [1.0, 0.5, 1.0, 1.0, 0.875, 1.0, 0.875, 0.5, 0.875, 0.5, 0.875, 1.0, 0.75, 1.0, 0.75, 0.5, 0.75, 0.5, 0.75, 1.0, 0.625, 1.0, 0.625, 0.5, 0.625, 0.5, 0.625, 1.0, 0.5, 1.0, 0.5, 0.5, 0.5, 0.5, 0.5, 1.0, 0.375, 1.0, 0.375, 0.5, 0.375, 0.5, 0.375, 1.0, 0.25, 1.0, 0.25, 0.5, 0.4197, 0.4197, 0.25, 0.49, 0.08029, 0.4197, 0.01, 0.25, 0.08029, 0.08029, 0.25, 0.01, 0.4197, 0.08029, 0.49, 0.25, 0.25, 0.5, 0.25, 1.0, 0.125, 1.0, 0.125, 0.5, 0.125, 0.5, 0.125, 1.0, 0.0, 1.0, 0.0, 0.5, 0.75, 0.49, 0.9197, 0.4197, 0.99, 0.25, 0.9197, 0.08029, 0.75, 0.01, 0.5803, 0.08029, 0.51, 0.25, 0.5803, 0.4197])
me_cylinder_008.materials.append(mat_material)
me_cylinder_008.update()
me_cylinder_009 = bpy.data.meshes.new('Cylinder.009')
me_cylinder_009.from_pydata([(0.0, 0.5, -4.464), (0.0, 0.5, 1.0), (0.3536, 0.3536, -4.464), (0.3536, 0.3536, 1.0), (0.5, 1.49e-08, -4.464), (0.5, 7.451e-09, 1.0), (0.3536, -0.3536, -4.464), (0.3536, -0.3536, 1.0), (0.0, -0.5, -4.464), (0.0, -0.5, 1.0), (-0.3536, -0.3536, -4.464), (-0.3536, -0.3536, 1.0), (-0.5, 1.49e-08, -4.464), (-0.5, 7.451e-09, 1.0), (-0.3536, 0.3536, -4.464), (-0.3536, 0.3536, 1.0)], [], [(0, 1, 3, 2), (2, 3, 5, 4), (4, 5, 7, 6), (6, 7, 9, 8), (8, 9, 11, 10), (10, 11, 13, 12), (3, 1, 15, 13, 11, 9, 7, 5), (12, 13, 15, 14), (14, 15, 1, 0), (0, 2, 4, 6, 8, 10, 12, 14)])
_uv = me_cylinder_009.uv_layers.new(name='UVMap')
_uv.uv.foreach_set('vector', [1.0, 0.5, 1.0, 1.0, 0.875, 1.0, 0.875, 0.5, 0.875, 0.5, 0.875, 1.0, 0.75, 1.0, 0.75, 0.5, 0.75, 0.5, 0.75, 1.0, 0.625, 1.0, 0.625, 0.5, 0.625, 0.5, 0.625, 1.0, 0.5, 1.0, 0.5, 0.5, 0.5, 0.5, 0.5, 1.0, 0.375, 1.0, 0.375, 0.5, 0.375, 0.5, 0.375, 1.0, 0.25, 1.0, 0.25, 0.5, 0.4197, 0.4197, 0.25, 0.49, 0.08029, 0.4197, 0.01, 0.25, 0.08029, 0.08029, 0.25, 0.01, 0.4197, 0.08029, 0.49, 0.25, 0.25, 0.5, 0.25, 1.0, 0.125, 1.0, 0.125, 0.5, 0.125, 0.5, 0.125, 1.0, 0.0, 1.0, 0.0, 0.5, 0.75, 0.49, 0.9197, 0.4197, 0.99, 0.25, 0.9197, 0.08029, 0.75, 0.01, 0.5803, 0.08029, 0.51, 0.25, 0.5803, 0.4197])
me_cylinder_009.materials.append(mat_material)
me_cylinder_009.update()
me_cylinder_010 = bpy.data.meshes.new('Cylinder.010')
me_cylinder_010.from_pydata([(0.0, 0.5, -4.464), (0.0, 0.5, 1.0), (0.3536, 0.3536, -4.464), (0.3536, 0.3536, 1.0), (0.5, 1.49e-08, -4.464), (0.5, 7.451e-09, 1.0), (0.3536, -0.3536, -4.464), (0.3536, -0.3536, 1.0), (0.0, -0.5, -4.464), (0.0, -0.5, 1.0), (-0.3536, -0.3536, -4.464), (-0.3536, -0.3536, 1.0), (-0.5, 1.49e-08, -4.464), (-0.5, 7.451e-09, 1.0), (-0.3536, 0.3536, -4.464), (-0.3536, 0.3536, 1.0)], [], [(0, 1, 3, 2), (2, 3, 5, 4), (4, 5, 7, 6), (6, 7, 9, 8), (8, 9, 11, 10), (10, 11, 13, 12), (3, 1, 15, 13, 11, 9, 7, 5), (12, 13, 15, 14), (14, 15, 1, 0), (0, 2, 4, 6, 8, 10, 12, 14)])
_uv = me_cylinder_010.uv_layers.new(name='UVMap')
_uv.uv.foreach_set('vector', [1.0, 0.5, 1.0, 1.0, 0.875, 1.0, 0.875, 0.5, 0.875, 0.5, 0.875, 1.0, 0.75, 1.0, 0.75, 0.5, 0.75, 0.5, 0.75, 1.0, 0.625, 1.0, 0.625, 0.5, 0.625, 0.5, 0.625, 1.0, 0.5, 1.0, 0.5, 0.5, 0.5, 0.5, 0.5, 1.0, 0.375, 1.0, 0.375, 0.5, 0.375, 0.5, 0.375, 1.0, 0.25, 1.0, 0.25, 0.5, 0.4197, 0.4197, 0.25, 0.49, 0.08029, 0.4197, 0.01, 0.25, 0.08029, 0.08029, 0.25, 0.01, 0.4197, 0.08029, 0.49, 0.25, 0.25, 0.5, 0.25, 1.0, 0.125, 1.0, 0.125, 0.5, 0.125, 0.5, 0.125, 1.0, 0.0, 1.0, 0.0, 0.5, 0.75, 0.49, 0.9197, 0.4197, 0.99, 0.25, 0.9197, 0.08029, 0.75, 0.01, 0.5803, 0.08029, 0.51, 0.25, 0.5803, 0.4197])
me_cylinder_010.materials.append(mat_material)
me_cylinder_010.update()
me_cylinder_011 = bpy.data.meshes.new('Cylinder.011')
me_cylinder_011.from_pydata([(0.8333, 0.5, -0.5), (1.5, 0.75, 0.5), (1.333, 0.0, -0.5), (2.0, 0.25, 0.5), (0.8333, -0.5, -0.5), (1.5, -0.25, 0.5), (0.3333, 0.0, -0.5), (1.0, 0.25, 0.5), (2.333, 0.25, 1.5), (1.833, 0.7022, 1.5), (1.833, -0.2022, 1.5), (1.333, 0.25, 1.5), (2.5, 0.5, -3.0), (3.0, 1.49e-08, -3.0), (2.5, -0.5, -3.0), (2.0, 1.49e-08, -3.0)], [], [(0, 1, 3, 2), (2, 3, 5, 4), (5, 3, 8, 10), (4, 5, 7, 6), (6, 7, 1, 0), (6, 0, 12, 15), (8, 9, 11, 10), (3, 1, 9, 8), (7, 5, 10, 11), (1, 7, 11, 9), (12, 13, 14, 15), (2, 4, 14, 13), (0, 2, 13, 12), (4, 6, 15, 14)])
_uv = me_cylinder_011.uv_layers.new(name='UVMap')
_uv.uv.foreach_set('vector', [1.0, 0.5, 1.0, 1.0, 0.75, 1.0, 0.75, 0.5, 0.75, 0.5, 0.75, 1.0, 0.5, 1.0, 0.5, 0.5, 0.5, 1.0, 0.75, 1.0, 0.75, 1.0, 0.5, 1.0, 0.5, 0.5, 0.5, 1.0, 0.25, 1.0, 0.25, 0.5, 0.25, 0.5, 0.25, 1.0, 0.0, 1.0, 0.0, 0.5, 0.25, 0.5, 0.0, 0.5, 0.0, 0.5, 0.25, 0.5, 0.49, 0.25, 0.25, 0.49, 0.01, 0.25, 0.25, 0.01, 0.75, 1.0, 1.0, 1.0, 1.0, 1.0, 0.75, 1.0, 0.25, 1.0, 0.5, 1.0, 0.5, 1.0, 0.25, 1.0, 0.0, 1.0, 0.25, 1.0, 0.25, 1.0, 0.0, 1.0, 0.75, 0.49, 0.99, 0.25, 0.75, 0.01, 0.51, 0.25, 0.75, 0.5, 0.5, 0.5, 0.5, 0.5, 0.75, 0.5, 1.0, 0.5, 0.75, 0.5, 0.75, 0.5, 1.0, 0.5, 0.5, 0.5, 0.25, 0.5, 0.25, 0.5, 0.5, 0.5])
me_cylinder_011.materials.append(mat_material)
me_cylinder_011.update()
me_cylinder_012 = bpy.data.meshes.new('Cylinder.012')
me_cylinder_012.from_pydata([(0.0, 1.0, -1.0), (-1.073e-08, 1.08, 0.0), (0.7071, 0.7071, -1.0), (0.7637, 0.7637, 0.0), (1.0, 0.0, -1.0), (1.08, -2.507e-08, 0.0), (0.7071, -0.7071, -1.0), (0.7637, -0.7637, 0.0), (0.0, -1.0, -1.0), (-1.073e-08, -1.08, 0.0), (-0.7071, -0.7071, -1.0), (-0.7637, -0.7637, 0.0), (-1.0, 0.0, -1.0), (-1.08, -2.507e-08, 0.0), (-0.7071, 0.7071, -1.0), (-0.7637, 0.7637, 0.0), (0.0, 1.0, 1.0), (0.7071, 0.7071, 1.0), (1.0, -3.775e-08, 1.0), (0.7071, -0.7071, 1.0), (0.0, -1.0, 1.0), (-0.7071, -0.7071, 1.0), (-1.0, -3.775e-08, 1.0), (-0.7071, 0.7071, 1.0)], [], [(0, 1, 3, 2), (2, 3, 5, 4), (4, 5, 7, 6), (6, 7, 9, 8), (8, 9, 11, 10), (10, 11, 13, 12), (5, 3, 17, 18), (12, 13, 15, 14), (14, 15, 1, 0), (11, 9, 20, 21), (1, 15, 23, 16), (3, 1, 16, 17), (7, 5, 18, 19), (13, 11, 21, 22), (9, 7, 19, 20), (15, 13, 22, 23), (17, 16, 23, 22, 21, 20, 19, 18), (0, 2, 4, 6, 8, 10, 12, 14)])
_uv = me_cylinder_012.uv_layers.new(name='UVMap')
_uv.uv.foreach_set('vector', [1.0, 0.5, 1.0, 1.0, 0.875, 1.0, 0.875, 0.5, 0.875, 0.5, 0.875, 1.0, 0.75, 1.0, 0.75, 0.5, 0.75, 0.5, 0.75, 1.0, 0.625, 1.0, 0.625, 0.5, 0.625, 0.5, 0.625, 1.0, 0.5, 1.0, 0.5, 0.5, 0.5, 0.5, 0.5, 1.0, 0.375, 1.0, 0.375, 0.5, 0.375, 0.5, 0.375, 1.0, 0.25, 1.0, 0.25, 0.5, 0.75, 1.0, 0.875, 1.0, 0.875, 1.0, 0.75, 1.0, 0.25, 0.5, 0.25, 1.0, 0.125, 1.0, 0.125, 0.5, 0.125, 0.5, 0.125, 1.0, 0.0, 1.0, 0.0, 0.5, 0.375, 1.0, 0.5, 1.0, 0.5, 1.0, 0.375, 1.0, 0.0, 1.0, 0.125, 1.0, 0.125, 1.0, 0.0, 1.0, 0.875, 1.0, 1.0, 1.0, 1.0, 1.0, 0.875, 1.0, 0.625, 1.0, 0.75, 1.0, 0.75, 1.0, 0.625, 1.0, 0.25, 1.0, 0.375, 1.0, 0.375, 1.0, 0.25, 1.0, 0.5, 1.0, 0.625, 1.0, 0.625, 1.0, 0.5, 1.0, 0.125, 1.0, 0.25, 1.0, 0.25, 1.0, 0.125, 1.0, 0.875, 1.0, 0.0, 1.0, 0.125, 1.0, 0.25, 1.0, 0.375, 1.0, 0.5, 1.0, 0.625, 1.0, 0.75, 1.0, 0.0, 0.5, 0.875, 0.5, 0.75, 0.5, 0.625, 0.5, 0.5, 0.5, 0.375, 0.5, 0.25, 0.5, 0.125, 0.5])
me_cylinder_012.materials.append(mat_material)
me_cylinder_012.update()
me_cylinder_015 = bpy.data.meshes.new('Cylinder.015')
me_cylinder_015.from_pydata([(0.0, 1.0, -1.269), (-1.073e-08, 1.08, 0.0), (0.7071, 0.7071, -1.0), (0.7637, 0.7637, 0.0), (1.0, 2.021e-09, -0.8037), (1.08, -2.305e-08, 0.1963), (0.7071, -0.7071, -1.0), (0.7637, -0.7637, 0.0), (0.0, -1.0, -1.905), (-1.073e-08, -1.08, -0.9049), (-0.7071, -0.7071, -2.614), (-0.7637, -0.7637, -1.614), (-1.0, -1.402e-08, -2.362), (-1.08, -3.909e-08, -1.362), (-0.7071, 0.7071, -1.435), (-0.7637, 0.7637, -0.4353), (0.0, 1.0, 0.7308), (0.7071, 0.7071, 1.0), (1.0, -3.573e-08, 1.196), (0.7071, -0.7071, 1.0), (0.0, -1.0, 0.09511), (-0.7071, -0.7071, -0.6142), (-1.0, -5.177e-08, -0.3618), (-0.7071, 0.7071, 0.5647)], [], [(0, 1, 3, 2), (2, 3, 5, 4), (4, 5, 7, 6), (6, 7, 9, 8), (8, 9, 11, 10), (10, 11, 13, 12), (5, 3, 17, 18), (12, 13, 15, 14), (14, 15, 1, 0), (11, 9, 20, 21), (1, 15, 23, 16), (3, 1, 16, 17), (7, 5, 18, 19), (13, 11, 21, 22), (9, 7, 19, 20), (15, 13, 22, 23), (17, 16, 23, 22, 21, 20, 19, 18), (0, 2, 4, 6, 8, 10, 12, 14)])
_uv = me_cylinder_015.uv_layers.new(name='UVMap')
_uv.uv.foreach_set('vector', [1.0, 0.5, 1.0, 1.0, 0.875, 1.0, 0.875, 0.5, 0.875, 0.5, 0.875, 1.0, 0.75, 1.0, 0.75, 0.5, 0.75, 0.5, 0.75, 1.0, 0.625, 1.0, 0.625, 0.5, 0.625, 0.5, 0.625, 1.0, 0.5, 1.0, 0.5, 0.5, 0.5, 0.5, 0.5, 1.0, 0.375, 1.0, 0.375, 0.5, 0.375, 0.5, 0.375, 1.0, 0.25, 1.0, 0.25, 0.5, 0.75, 1.0, 0.875, 1.0, 0.875, 1.0, 0.75, 1.0, 0.25, 0.5, 0.25, 1.0, 0.125, 1.0, 0.125, 0.5, 0.125, 0.5, 0.125, 1.0, 0.0, 1.0, 0.0, 0.5, 0.375, 1.0, 0.5, 1.0, 0.5, 1.0, 0.375, 1.0, 0.0, 1.0, 0.125, 1.0, 0.125, 1.0, 0.0, 1.0, 0.875, 1.0, 1.0, 1.0, 1.0, 1.0, 0.875, 1.0, 0.625, 1.0, 0.75, 1.0, 0.75, 1.0, 0.625, 1.0, 0.25, 1.0, 0.375, 1.0, 0.375, 1.0, 0.25, 1.0, 0.5, 1.0, 0.625, 1.0, 0.625, 1.0, 0.5, 1.0, 0.125, 1.0, 0.25, 1.0, 0.25, 1.0, 0.125, 1.0, 0.875, 1.0, 0.0, 1.0, 0.125, 1.0, 0.25, 1.0, 0.375, 1.0, 0.5, 1.0, 0.625, 1.0, 0.75, 1.0, 0.0, 0.5, 0.875, 0.5, 0.75, 0.5, 0.625, 0.5, 0.5, 0.5, 0.375, 0.5, 0.25, 0.5, 0.125, 0.5])
me_cylinder_015.materials.append(mat_material)
me_cylinder_015.update()
me_cylinder_016 = bpy.data.meshes.new('Cylinder.016')
me_cylinder_016.from_pydata([(0.0, 1.0, -1.0), (-1.073e-08, 1.08, 0.0), (0.7071, 0.7071, -0.8179), (0.7637, 0.7637, 0.1821), (1.0, 0.0, -1.0), (1.08, -2.507e-08, 0.0), (0.7071, -0.7071, -1.233), (0.7637, -0.7637, -0.2334), (0.0, -1.0, -1.0), (-1.073e-08, -1.08, 0.0), (-0.7071, -0.7071, -0.6563), (-0.7637, -0.7637, 0.3437), (-1.0, 0.0, -1.0), (-1.08, -2.507e-08, 0.0), (-0.7071, 0.7071, -1.332), (-0.7637, 0.7637, -0.3321), (0.0, 1.0, 1.0), (0.7071, 0.7071, 1.182), (1.0, -3.775e-08, 1.0), (0.7071, -0.7071, 0.7666), (0.0, -1.0, 1.0), (-0.7071, -0.7071, 1.344), (-1.0, -3.775e-08, 1.0), (-0.7071, 0.7071, 0.6679)], [], [(0, 1, 3, 2), (2, 3, 5, 4), (4, 5, 7, 6), (6, 7, 9, 8), (8, 9, 11, 10), (10, 11, 13, 12), (5, 3, 17, 18), (12, 13, 15, 14), (14, 15, 1, 0), (11, 9, 20, 21), (1, 15, 23, 16), (3, 1, 16, 17), (7, 5, 18, 19), (13, 11, 21, 22), (9, 7, 19, 20), (15, 13, 22, 23), (17, 16, 23, 22, 21, 20, 19, 18), (0, 2, 4, 6, 8, 10, 12, 14)])
_uv = me_cylinder_016.uv_layers.new(name='UVMap')
_uv.uv.foreach_set('vector', [1.0, 0.5, 1.0, 1.0, 0.875, 1.0, 0.875, 0.5, 0.875, 0.5, 0.875, 1.0, 0.75, 1.0, 0.75, 0.5, 0.75, 0.5, 0.75, 1.0, 0.625, 1.0, 0.625, 0.5, 0.625, 0.5, 0.625, 1.0, 0.5, 1.0, 0.5, 0.5, 0.5, 0.5, 0.5, 1.0, 0.375, 1.0, 0.375, 0.5, 0.375, 0.5, 0.375, 1.0, 0.25, 1.0, 0.25, 0.5, 0.75, 1.0, 0.875, 1.0, 0.875, 1.0, 0.75, 1.0, 0.25, 0.5, 0.25, 1.0, 0.125, 1.0, 0.125, 0.5, 0.125, 0.5, 0.125, 1.0, 0.0, 1.0, 0.0, 0.5, 0.375, 1.0, 0.5, 1.0, 0.5, 1.0, 0.375, 1.0, 0.0, 1.0, 0.125, 1.0, 0.125, 1.0, 0.0, 1.0, 0.875, 1.0, 1.0, 1.0, 1.0, 1.0, 0.875, 1.0, 0.625, 1.0, 0.75, 1.0, 0.75, 1.0, 0.625, 1.0, 0.25, 1.0, 0.375, 1.0, 0.375, 1.0, 0.25, 1.0, 0.5, 1.0, 0.625, 1.0, 0.625, 1.0, 0.5, 1.0, 0.125, 1.0, 0.25, 1.0, 0.25, 1.0, 0.125, 1.0, 0.875, 1.0, 0.0, 1.0, 0.125, 1.0, 0.25, 1.0, 0.375, 1.0, 0.5, 1.0, 0.625, 1.0, 0.75, 1.0, 0.0, 0.5, 0.875, 0.5, 0.75, 0.5, 0.625, 0.5, 0.5, 0.5, 0.375, 0.5, 0.25, 0.5, 0.125, 0.5])
me_cylinder_016.materials.append(mat_material)
me_cylinder_016.update()
me_cylinder_018 = bpy.data.meshes.new('Cylinder.018')
me_cylinder_018.from_pydata([(-1.457e-08, 1.192, -2.384e-06), (-3.643e-09, 1.192, 2.5), (0.7071, 0.7071, -2.384e-06), (0.7071, 0.7071, 2.5), (1.0, 0.0, -2.384e-06), (1.0, 0.0, 2.5), (0.7071, -0.7071, -2.384e-06), (0.7071, -0.7071, 2.5), (-1.457e-08, -1.192, -2.384e-06), (-3.643e-09, -1.192, 2.5), (-0.7071, -0.899, -2.384e-06), (-0.7071, -0.899, 2.5), (-1.0, 0.0, -2.384e-06), (-1.0, 0.0, 2.5), (-0.7071, 0.899, -2.384e-06), (-0.7071, 0.899, 2.5), (0.7071, 0.7071, 5.0), (9.107e-08, 1.192, 5.0), (1.0, 0.0, 5.0), (0.7071, -0.7071, 5.0), (9.107e-08, -1.192, 5.0), (-0.7071, -0.899, 5.0), (-1.0, 0.0, 5.0), (-0.7071, 0.899, 5.0), (0.7071, 0.7071, 7.5), (9.107e-08, 1.192, 7.5), (1.0, 0.0, 7.5), (0.7071, -0.7071, 7.5), (9.107e-08, -1.192, 7.5), (-0.7071, -0.899, 7.5), (-1.0, 0.0, 7.5), (-0.7071, 0.899, 7.5), (0.7071, 0.7071, 10.0), (1.093e-07, 1.192, 10.0), (1.0, 0.0, 10.0), (0.7071, -0.7071, 10.0), (1.093e-07, -1.192, 10.0), (-0.7071, -0.899, 10.0), (-1.0, 0.0, 10.0), (-0.7071, 0.899, 10.0), (0.7071, 0.7071, 12.5), (1.093e-07, 1.192, 12.5), (1.0, 0.0, 12.5), (0.7071, -0.7071, 12.5), (1.093e-07, -1.192, 12.5), (-0.7071, -0.899, 12.5), (-1.0, 0.0, 12.5), (-0.7071, 0.899, 12.5), (0.7071, 0.7071, 17.5), (1.093e-07, 1.192, 17.5), (1.0, 0.0, 17.5), (0.7071, -0.7071, 17.5), (1.093e-07, -1.192, 17.5), (-0.7071, -0.899, 17.5), (-1.0, 0.0, 17.5), (-0.7071, 0.899, 17.5), (-1.0, 0.0, 12.5), (-1.394, -2.0, 19.91), (-1.395, 2.004, 19.89), (-1.4, 0.0, 20.0), (1.25, 0.0, 17.5), (0.8738, 0.7071, 17.5), (0.8738, -0.7071, 17.5), (-1.457e-08, 1.192, -2.5), (0.7071, 0.7071, -2.5), (1.0, 0.0, -2.5), (0.7071, -0.7071, -2.5), (-1.457e-08, -1.192, -2.5), (-0.7071, -0.899, -2.5), (-1.0, 0.0, -2.5), (-0.7071, 0.899, -2.5), (-1.457e-08, 1.359, -2.384e-06), (0.7071, 0.8738, -2.384e-06), (-0.7071, 1.066, -2.384e-06), (-1.457e-08, 1.359, -2.5), (0.7071, 0.8738, -2.5), (-0.7071, 1.066, -2.5), (0.7071, -0.8738, -2.384e-06), (-1.457e-08, -1.359, -2.384e-06), (-0.7071, -1.066, -2.384e-06), (0.7071, -0.8738, -2.5), (-1.457e-08, -1.359, -2.5), (-0.7071, -1.066, -2.5), (-0.8333, 0.0, 7.5), (-0.5404, -0.5, 7.5), (-0.5404, 0.5, 7.5), (-0.8333, 0.0, 10.0), (-0.5404, -0.5, 10.0), (-0.5404, 0.5, 10.0), (0.8333, 0.0, 7.5), (0.5404, 0.5, 7.5), (0.5404, -0.5, 7.5), (0.8333, 0.0, 10.0), (0.5404, 0.5, 10.0), (0.5404, -0.5, 10.0), (-0.8333, 0.0, 2.5), (-0.5404, -0.5, 2.5), (-0.5404, 0.5, 2.5), (-0.8333, 0.0, 5.0), (-0.5404, -0.5, 5.0), (-0.5404, 0.5, 5.0), (0.8333, 0.0, 2.5), (0.5404, 0.5, 2.5), (0.5404, -0.5, 2.5), (0.8333, 0.0, 5.0), (0.5404, 0.5, 5.0), (0.5404, -0.5, 5.0), (0.7071, 0.5, 30.0), (1.527e-07, 1.192, 22.5), (1.0, 0.0, 32.5), (0.7071, -0.5, 30.0), (1.527e-07, -1.192, 22.5)], [], [(0, 1, 3, 2), (2, 3, 5, 4), (4, 5, 7, 6), (6, 7, 9, 8), (8, 9, 11, 10), (10, 11, 13, 12), (15, 13, 95, 97), (12, 13, 15, 14), (14, 15, 1, 0), (2, 4, 65, 64), (16, 17, 25, 24), (19, 7, 103, 106), (7, 5, 101, 103), (23, 15, 97, 100), (17, 23, 31, 25), (22, 21, 29, 30), (20, 19, 27, 28), (18, 16, 24, 26), (23, 22, 30, 31), (21, 20, 28, 29), (19, 18, 26, 27), (39, 38, 46, 47), (31, 30, 83, 85), (32, 34, 92, 93), (37, 38, 86, 87), (35, 27, 91, 94), (40, 48, 61), (37, 36, 44, 45), (35, 34, 42, 43), (32, 33, 41, 40), (33, 39, 47, 41), (38, 37, 45, 46), (36, 35, 43, 44), (34, 32, 40, 42), (55, 47, 58), (45, 44, 52, 53), (48, 50, 60, 61), (40, 41, 49, 48), (41, 47, 55, 49), (45, 53, 57), (44, 43, 51, 52), (31, 39, 33, 25), (58, 56, 59), (56, 57, 59), (46, 45, 57, 56), (53, 54, 59, 57), (47, 46, 56, 58), (54, 55, 58, 59), (43, 42, 60, 62), (50, 51, 62, 60), (42, 40, 61, 60), (51, 43, 62), (63, 64, 65, 66, 67, 68, 69, 70), (67, 66, 80, 81), (0, 2, 72, 71), (70, 14, 73, 76), (4, 6, 66, 65), (10, 12, 69, 68), (66, 6, 77, 80), (12, 14, 70, 69), (73, 71, 74, 76), (71, 72, 75, 74), (14, 0, 71, 73), (64, 63, 74, 75), (2, 64, 75, 72), (63, 70, 76, 74), (78, 79, 82, 81), (77, 78, 81, 80), (10, 68, 82, 79), (6, 8, 78, 77), (68, 67, 81, 82), (8, 10, 79, 78), (83, 84, 87, 86), (85, 83, 86, 88), (29, 37, 87, 84), (38, 39, 88, 86), (30, 29, 84, 83), (39, 31, 85, 88), (89, 90, 93, 92), (91, 89, 92, 94), (24, 32, 93, 90), (27, 26, 89, 91), (34, 35, 94, 92), (26, 24, 90, 89), (97, 95, 98, 100), (95, 96, 99, 98), (21, 22, 98, 99), (11, 21, 99, 96), (22, 23, 100, 98), (13, 11, 96, 95), (101, 102, 105, 104), (103, 101, 104, 106), (18, 19, 106, 104), (5, 3, 102, 101), (16, 18, 104, 105), (3, 16, 105, 102), (15, 23, 17, 1), (25, 33, 32, 24), (1, 17, 16, 3), (7, 19, 20, 9), (9, 20, 21, 11), (28, 36, 37, 29), (27, 35, 36, 28), (107, 110, 109), (53, 52, 111), (51, 50, 110), (48, 49, 108, 107), (49, 55, 108), (52, 51, 110, 111), (50, 48, 107), (111, 108, 55, 53), (110, 107, 108, 111), (53, 55, 54), (110, 50, 109), (107, 109, 50)])
_uv = me_cylinder_018.uv_layers.new(name='UVMap')
_uv.uv.foreach_set('vector', [1.0, 0.5, 1.0, 1.0, 0.875, 1.0, 0.875, 0.5, 0.875, 0.5, 0.875, 1.0, 0.75, 1.0, 0.75, 0.5, 0.75, 0.5, 0.75, 1.0, 0.625, 1.0, 0.625, 0.5, 0.625, 0.5, 0.625, 1.0, 0.5, 1.0, 0.5, 0.5, 0.5, 0.5, 0.5, 1.0, 0.375, 1.0, 0.375, 0.5, 0.375, 0.5, 0.375, 1.0, 0.25, 1.0, 0.25, 0.5, 0.125, 1.0, 0.25, 1.0, 0.25, 1.0, 0.125, 1.0, 0.25, 0.5, 0.25, 1.0, 0.125, 1.0, 0.125, 0.5, 0.125, 0.5, 0.125, 1.0, 0.0, 1.0, 0.0, 0.5, 0.875, 0.5, 0.75, 0.5, 0.75, 0.5, 0.875, 0.5, 0.875, 1.0, 1.0, 1.0, 1.0, 1.0, 0.875, 1.0, 0.625, 1.0, 0.625, 1.0, 0.625, 1.0, 0.625, 1.0, 0.625, 1.0, 0.75, 1.0, 0.75, 1.0, 0.625, 1.0, 0.125, 1.0, 0.125, 1.0, 0.125, 1.0, 0.125, 1.0, 0.0, 1.0, 0.125, 1.0, 0.125, 1.0, 0.0, 1.0, 0.25, 1.0, 0.375, 1.0, 0.375, 1.0, 0.25, 1.0, 0.5, 1.0, 0.625, 1.0, 0.625, 1.0, 0.5, 1.0, 0.75, 1.0, 0.875, 1.0, 0.875, 1.0, 0.75, 1.0, 0.125, 1.0, 0.25, 1.0, 0.25, 1.0, 0.125, 1.0, 0.375, 1.0, 0.5, 1.0, 0.5, 1.0, 0.375, 1.0, 0.625, 1.0, 0.75, 1.0, 0.75, 1.0, 0.625, 1.0, 0.125, 1.0, 0.25, 1.0, 0.25, 1.0, 0.125, 1.0, 0.125, 1.0, 0.25, 1.0, 0.25, 1.0, 0.125, 1.0, 0.875, 1.0, 0.75, 1.0, 0.75, 1.0, 0.875, 1.0, 0.375, 1.0, 0.25, 1.0, 0.25, 1.0, 0.375, 1.0, 0.625, 1.0, 0.625, 1.0, 0.625, 1.0, 0.625, 1.0, 0.875, 1.0, 0.875, 1.0, 0.875, 1.0, 0.375, 1.0, 0.5, 1.0, 0.5, 1.0, 0.375, 1.0, 0.625, 1.0, 0.75, 1.0, 0.75, 1.0, 0.625, 1.0, 0.875, 1.0, 1.0, 1.0, 1.0, 1.0, 0.875, 1.0, 0.0, 1.0, 0.125, 1.0, 0.125, 1.0, 0.0, 1.0, 0.25, 1.0, 0.375, 1.0, 0.375, 1.0, 0.25, 1.0, 0.5, 1.0, 0.625, 1.0, 0.625, 1.0, 0.5, 1.0, 0.75, 1.0, 0.875, 1.0, 0.875, 1.0, 0.75, 1.0, 0.125, 1.0, 0.125, 1.0, 0.125, 1.0, 0.375, 1.0, 0.5, 1.0, 0.5, 1.0, 0.375, 1.0, 0.4197, 0.4197, 0.49, 0.25, 0.49, 0.25, 0.4197, 0.4197, 0.875, 1.0, 1.0, 1.0, 1.0, 1.0, 0.875, 1.0, 0.0, 1.0, 0.125, 1.0, 0.125, 1.0, 0.0, 1.0, 0.375, 1.0, 0.375, 1.0, 0.375, 1.0, 0.5, 1.0, 0.625, 1.0, 0.625, 1.0, 0.5, 1.0, 0.125, 1.0, 0.125, 1.0, 0.0, 1.0, 0.0, 1.0, 0.125, 1.0, 0.25, 1.0, 0.25, 1.0, 0.25, 1.0, 0.375, 1.0, 0.25, 1.0, 0.25, 1.0, 0.375, 1.0, 0.375, 1.0, 0.25, 1.0, 0.08029, 0.08029, 0.01, 0.25, 0.01, 0.25, 0.08029, 0.08029, 0.125, 1.0, 0.25, 1.0, 0.25, 1.0, 0.125, 1.0, 0.01, 0.25, 0.08029, 0.4197, 0.08029, 0.4197, 0.01, 0.25, 0.625, 1.0, 0.75, 1.0, 0.75, 1.0, 0.625, 1.0, 0.49, 0.25, 0.4197, 0.08029, 0.4197, 0.08029, 0.49, 0.25, 0.75, 1.0, 0.875, 1.0, 0.875, 1.0, 0.75, 1.0, 0.625, 1.0, 0.625, 1.0, 0.625, 1.0, 0.75, 0.49, 0.9197, 0.4197, 0.99, 0.25, 0.9197, 0.08029, 0.75, 0.01, 0.5803, 0.08029, 0.51, 0.25, 0.5803, 0.4197, 0.75, 0.01, 0.9197, 0.08029, 0.9197, 0.08029, 0.75, 0.01, 1.0, 0.5, 0.875, 0.5, 0.875, 0.5, 1.0, 0.5, 0.125, 0.5, 0.125, 0.5, 0.125, 0.5, 0.125, 0.5, 0.75, 0.5, 0.625, 0.5, 0.625, 0.5, 0.75, 0.5, 0.375, 0.5, 0.25, 0.5, 0.25, 0.5, 0.375, 0.5, 0.625, 0.5, 0.625, 0.5, 0.625, 0.5, 0.625, 0.5, 0.25, 0.5, 0.125, 0.5, 0.125, 0.5, 0.25, 0.5, 0.125, 0.5, 0.0, 0.5, 0.0, 0.5, 0.125, 0.5, 1.0, 0.5, 0.875, 0.5, 0.875, 0.5, 1.0, 0.5, 0.125, 0.5, 0.0, 0.5, 0.0, 0.5, 0.125, 0.5, 0.9197, 0.4197, 0.75, 0.49, 0.75, 0.49, 0.9197, 0.4197, 0.875, 0.5, 0.875, 0.5, 0.875, 0.5, 0.875, 0.5, 0.75, 0.49, 0.5803, 0.4197, 0.5803, 0.4197, 0.75, 0.49, 0.5, 0.5, 0.375, 0.5, 0.375, 0.5, 0.5, 0.5, 0.625, 0.5, 0.5, 0.5, 0.5, 0.5, 0.625, 0.5, 0.375, 0.5, 0.375, 0.5, 0.375, 0.5, 0.375, 0.5, 0.625, 0.5, 0.5, 0.5, 0.5, 0.5, 0.625, 0.5, 0.5803, 0.08029, 0.75, 0.01, 0.75, 0.01, 0.5803, 0.08029, 0.5, 0.5, 0.375, 0.5, 0.375, 0.5, 0.5, 0.5, 0.25, 1.0, 0.375, 1.0, 0.375, 1.0, 0.25, 1.0, 0.125, 1.0, 0.25, 1.0, 0.25, 1.0, 0.125, 1.0, 0.375, 1.0, 0.375, 1.0, 0.375, 1.0, 0.375, 1.0, 0.25, 1.0, 0.125, 1.0, 0.125, 1.0, 0.25, 1.0, 0.25, 1.0, 0.375, 1.0, 0.375, 1.0, 0.25, 1.0, 0.125, 1.0, 0.125, 1.0, 0.125, 1.0, 0.125, 1.0, 0.75, 1.0, 0.875, 1.0, 0.875, 1.0, 0.75, 1.0, 0.625, 1.0, 0.75, 1.0, 0.75, 1.0, 0.625, 1.0, 0.875, 1.0, 0.875, 1.0, 0.875, 1.0, 0.875, 1.0, 0.625, 1.0, 0.75, 1.0, 0.75, 1.0, 0.625, 1.0, 0.75, 1.0, 0.625, 1.0, 0.625, 1.0, 0.75, 1.0, 0.75, 1.0, 0.875, 1.0, 0.875, 1.0, 0.75, 1.0, 0.125, 1.0, 0.25, 1.0, 0.25, 1.0, 0.125, 1.0, 0.25, 1.0, 0.375, 1.0, 0.375, 1.0, 0.25, 1.0, 0.375, 1.0, 0.25, 1.0, 0.25, 1.0, 0.375, 1.0, 0.375, 1.0, 0.375, 1.0, 0.375, 1.0, 0.375, 1.0, 0.25, 1.0, 0.125, 1.0, 0.125, 1.0, 0.25, 1.0, 0.25, 1.0, 0.375, 1.0, 0.375, 1.0, 0.25, 1.0, 0.75, 1.0, 0.875, 1.0, 0.875, 1.0, 0.75, 1.0, 0.625, 1.0, 0.75, 1.0, 0.75, 1.0, 0.625, 1.0, 0.75, 1.0, 0.625, 1.0, 0.625, 1.0, 0.75, 1.0, 0.75, 1.0, 0.875, 1.0, 0.875, 1.0, 0.75, 1.0, 0.875, 1.0, 0.75, 1.0, 0.75, 1.0, 0.875, 1.0, 0.875, 1.0, 0.875, 1.0, 0.875, 1.0, 0.875, 1.0, 0.125, 1.0, 0.125, 1.0, 0.0, 1.0, 0.0, 1.0, 0.0, 1.0, 0.0, 1.0, 0.875, 1.0, 0.875, 1.0, 0.0, 1.0, 0.0, 1.0, 0.875, 1.0, 0.875, 1.0, 0.625, 1.0, 0.625, 1.0, 0.5, 1.0, 0.5, 1.0, 0.5, 1.0, 0.5, 1.0, 0.375, 1.0, 0.375, 1.0, 0.5, 1.0, 0.5, 1.0, 0.375, 1.0, 0.375, 1.0, 0.625, 1.0, 0.625, 1.0, 0.5, 1.0, 0.5, 1.0, 0.4197, 0.4197, 0.4197, 0.08029, 0.49, 0.25, 0.375, 1.0, 0.5, 1.0, 0.5, 1.0, 0.4197, 0.08029, 0.49, 0.25, 0.4197, 0.08029, 0.875, 1.0, 1.0, 1.0, 1.0, 1.0, 0.875, 1.0, 0.0, 1.0, 0.125, 1.0, 0.0, 1.0, 0.5, 1.0, 0.625, 1.0, 0.625, 1.0, 0.5, 1.0, 0.49, 0.25, 0.4197, 0.4197, 0.4197, 0.4197, 0.25, 0.01, 0.25, 0.49, 0.08029, 0.4197, 0.08029, 0.08029, 0.4197, 0.08029, 0.4197, 0.4197, 0.25, 0.49, 0.25, 0.01, 0.08029, 0.08029, 0.08029, 0.4197, 0.01, 0.25, 0.4197, 0.08029, 0.49, 0.25, 0.49, 0.25, 0.4197, 0.4197, 0.49, 0.25, 0.49, 0.25])
me_cylinder_018.materials.append(mat_material)
me_cylinder_018.update()

# ---- objects
ob_cylinder_004 = bpy.data.objects.new('Cylinder.004', me_cylinder_004)
ob_plane = bpy.data.objects.new('Plane', me_plane)
ob_cylinder_005 = bpy.data.objects.new('Cylinder.005', me_cylinder_005)
ob_cylinder_006 = bpy.data.objects.new('Cylinder.006', me_cylinder_006)
ob_cylinder_007 = bpy.data.objects.new('Cylinder.007', me_cylinder_007)
ob_cylinder_008 = bpy.data.objects.new('Cylinder.008', me_cylinder_008)
ob_cylinder_009 = bpy.data.objects.new('Cylinder.009', me_cylinder_009)
ob_cylinder_010 = bpy.data.objects.new('Cylinder.010', me_cylinder_010)
ob_cylinder = bpy.data.objects.new('Cylinder', me_cylinder_011)
ob_cylinder_001 = bpy.data.objects.new('Cylinder.001', me_cylinder_012)
ob_cylinder_002 = bpy.data.objects.new('Cylinder.002', me_cylinder_015)
ob_cylinder_003 = bpy.data.objects.new('Cylinder.003', me_cylinder_016)
ob_cylinder_012 = bpy.data.objects.new('Cylinder.012', me_cylinder_018)

# ---- transforms, parenting, visibility, modifiers, constraints
ob_cylinder_004.location = (0.5102, 0.0, -0.2126)
ob_cylinder_004.rotation_euler = (-1.571, 0.0, -0.0)
ob_cylinder_004.scale = (1.0, 1.0, 0.2)
ob_plane.location = (-2.0, 0.0, 0.0)
ob_plane.rotation_euler = (3.142, -2.443, 5.706e-08)
ob_cylinder_005.parent = ob_plane
ob_cylinder_005.matrix_parent_inverse = Matrix(((-4.371e-08, 0.0, -1.0, -8.742e-08), (-0.0, 1.0, -0.0, -0.0), (1.0, -0.0, -4.371e-08, 2.0), (0.0, -0.0, 0.0, 1.0)))
ob_cylinder_005.location = (-3.2, -0.6, 0.3)
ob_cylinder_005.rotation_euler = (-0.5818, 0.0, 0.0)
ob_cylinder_005.scale = (0.6, 0.6, 0.6)
ob_cylinder_006.parent = ob_plane
ob_cylinder_006.matrix_parent_inverse = Matrix(((-4.371e-08, 0.0, -1.0, -8.742e-08), (-0.0, 1.0, -0.0, -0.0), (1.0, -0.0, -4.371e-08, 2.0), (0.0, -0.0, 0.0, 1.0)))
ob_cylinder_006.location = (-2.8, 0.6, 0.3)
ob_cylinder_006.rotation_euler = (0.5818, 0.0, 0.0)
ob_cylinder_006.scale = (0.6, 0.6, 0.6)
ob_cylinder_007.parent = ob_plane
ob_cylinder_007.matrix_parent_inverse = Matrix(((-4.371e-08, 0.0, -1.0, -8.742e-08), (-0.0, 1.0, -0.0, -0.0), (1.0, -0.0, -4.371e-08, 2.0), (0.0, -0.0, 0.0, 1.0)))
ob_cylinder_007.location = (-3.0, 0.0, -0.6)
ob_cylinder_007.rotation_euler = (1.571, 0.0, 0.0)
ob_cylinder_007.scale = (0.6, 0.6, 0.6)
ob_cylinder_008.parent = ob_plane
ob_cylinder_008.matrix_parent_inverse = Matrix(((-4.371e-08, 0.0, -1.0, -8.742e-08), (-0.0, 1.0, -0.0, -0.0), (1.0, -0.0, -4.371e-08, 2.0), (0.0, -0.0, 0.0, 1.0)))
ob_cylinder_008.location = (-3.0, -1.0, -0.5)
ob_cylinder_008.rotation_euler = (-1.047, -0.0, 0.0)
ob_cylinder_008.scale = (1.5, 1.5, 0.25)
ob_cylinder_009.parent = ob_plane
ob_cylinder_009.matrix_parent_inverse = Matrix(((-4.371e-08, 0.0, -1.0, -8.742e-08), (-0.0, 1.0, -0.0, -0.0), (1.0, -0.0, -4.371e-08, 2.0), (0.0, -0.0, 0.0, 1.0)))
ob_cylinder_009.location = (-3.0, 1.0, -0.5)
ob_cylinder_009.rotation_euler = (1.047, -0.0, 0.0)
ob_cylinder_009.scale = (1.5, 1.5, 0.25)
ob_cylinder_010.parent = ob_plane
ob_cylinder_010.matrix_parent_inverse = Matrix(((-4.371e-08, 0.0, -1.0, -8.742e-08), (-0.0, 1.0, -0.0, -0.0), (1.0, -0.0, -4.371e-08, 2.0), (0.0, -0.0, 0.0, 1.0)))
ob_cylinder_010.location = (-3.0, 0.0, 1.3)
ob_cylinder_010.rotation_euler = (3.142, -0.0, 0.0)
ob_cylinder_010.scale = (1.5, 1.5, 0.25)
ob_cylinder.location = (-1.0, 0.0, 0.0)
ob_cylinder.rotation_euler = (0.0, 1.571, 0.0)
ob_cylinder.scale = (0.6, 0.6, 1.0)
ob_cylinder_001.parent = ob_cylinder_004
ob_cylinder_001.matrix_parent_inverse = Matrix(((-0.4997, 1.388e-16, -0.01832, 0.9627), (-0.01832, 3.775e-08, 0.4997, 1.036), (1.383e-08, 5.0, -3.772e-07, -7.821e-07), (0.0, -0.0, 0.0, 1.0)))
ob_cylinder_001.location = (2.0, 0.15, -2.0)
ob_cylinder_001.rotation_euler = (-1.571, 160.2, -0.0)
ob_cylinder_001.scale = (2.2, 2.2, 0.3)
ob_cylinder_002.parent = ob_cylinder_004
ob_cylinder_002.matrix_parent_inverse = Matrix(((-0.4997, 1.388e-16, -0.01832, 0.9627), (-0.01832, 3.775e-08, 0.4997, 1.036), (1.383e-08, 5.0, -3.772e-07, -7.821e-07), (0.0, -0.0, 0.0, 1.0)))
ob_cylinder_002.location = (2.0, -0.5, -2.0)
ob_cylinder_002.rotation_euler = (-1.571, 0.0, -0.0)
ob_cylinder_002.scale = (2.2, 2.2, 0.3)
ob_cylinder_003.parent = ob_cylinder_004
ob_cylinder_003.matrix_parent_inverse = Matrix(((-0.4997, 1.388e-16, -0.01832, 0.9627), (-0.01832, 3.775e-08, 0.4997, 1.036), (1.383e-08, 5.0, -3.772e-07, -7.821e-07), (0.0, -0.0, 0.0, 1.0)))
ob_cylinder_003.location = (2.0, 1.0, -2.0)
ob_cylinder_003.rotation_euler = (-1.571, 0.0, -0.0)
ob_cylinder_003.scale = (2.2, 2.2, 0.3)
ob_cylinder_012.location = (-7.5, 0.0, -1.5)
ob_cylinder_012.rotation_euler = (0.0, 1.571, 0.0)
ob_cylinder_012.scale = (2.0, 2.0, 0.2)

# ---- collection membership
col_collection.objects.link(ob_cylinder_004)
col_collection.objects.link(ob_plane)
col_collection.objects.link(ob_cylinder_005)
col_collection.objects.link(ob_cylinder_006)
col_collection.objects.link(ob_cylinder_007)
col_collection.objects.link(ob_cylinder_008)
col_collection.objects.link(ob_cylinder_009)
col_collection.objects.link(ob_cylinder_010)
col_collection.objects.link(ob_cylinder)
col_collection.objects.link(ob_cylinder_001)
col_collection.objects.link(ob_cylinder_002)
col_collection.objects.link(ob_cylinder_003)
col_collection.objects.link(ob_cylinder_012)

# ---- scene / render settings (as saved in the file)
scene.frame_start = 1; scene.frame_end = 250; scene.frame_set(0)
scene.render.engine = 'BLENDER_EEVEE_NEXT'
bpy.context.view_layer.update()

# ---- added for rendering (the .blend has no active camera and no usable light): camera, sun
cam_auto = bpy.data.cameras.new('AutoCamera')
cam_auto.lens = 50.0
cam_auto.sensor_width = 36.0
cam_auto.clip_end = 1000.0
ob_auto_camera = bpy.data.objects.new('AutoCamera', cam_auto)
scene.collection.objects.link(ob_auto_camera)
ob_auto_camera.location = (12.0681, -18.2197, 10.7259)
ob_auto_camera.rotation_euler = (1.09748, -7.21219e-08, 0.694738)
scene.camera = ob_auto_camera
light_auto_sun = bpy.data.lights.new('AutoSun', 'SUN')
light_auto_sun.energy = 3.0
light_auto_sun.angle = 0.0523599
ob_auto_sun = bpy.data.objects.new('AutoSun', light_auto_sun)
scene.collection.objects.link(ob_auto_sun)
ob_auto_sun.rotation_euler = (0.872665, 0.174533, 0.523599)
bpy.context.view_layer.update()
